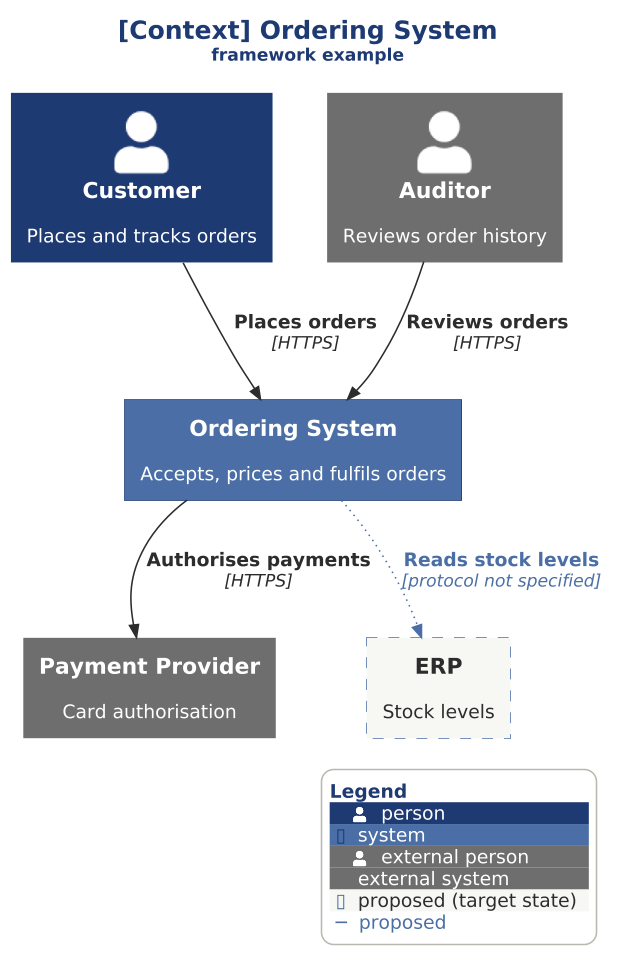

The diagram above was rendered by PlantUML. Its source (embedded in the PNG):
@startuml ordering-context

scale 1.5625




!include c4/context-diagram-style.iuml

C4_TITLE(Ordering System, framework example)

Person(customer, "Customer", "Places and tracks orders")
Person_Ext(auditor, "Auditor", "Reviews order history")
System(ordering, "Ordering System", "Accepts, prices and fulfils orders")
System_Ext(payments, "Payment Provider", "Card authorisation")
System_Ext(erp, "ERP", "Stock levels", $tags="proposed")

Rel(customer, ordering, "Places orders", "HTTPS")
Rel(auditor, ordering, "Reviews orders", "HTTPS")
Rel(ordering, payments, "Authorises payments", "HTTPS")
Rel(ordering, erp, "Reads stock levels", "protocol not specified", $tags="proposed")

SHOW_LEGEND()
@enduml